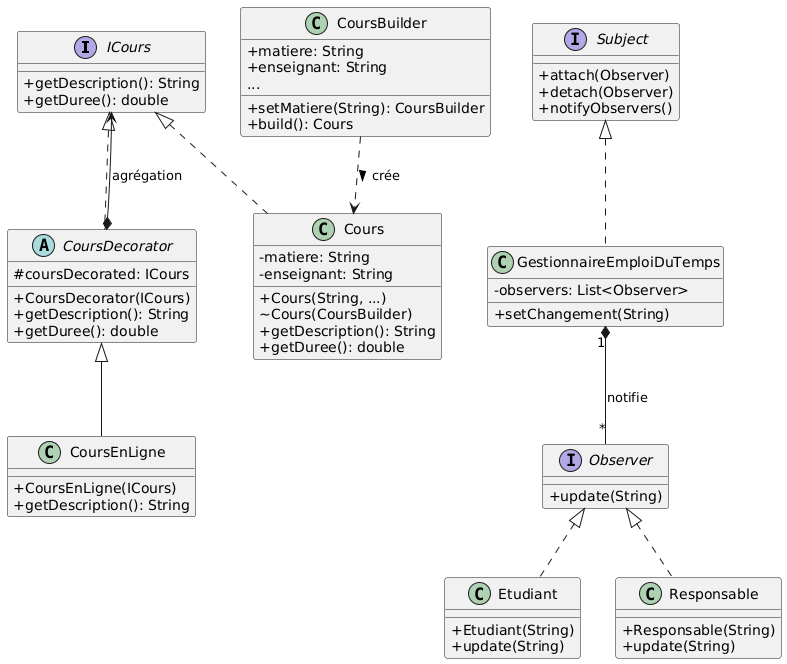

The diagram above was rendered by PlantUML. Its source (embedded in the PNG):
@startuml
skinparam classAttributeIconSize 0

interface ICours {
    + getDescription(): String
    + getDuree(): double
}

class Cours implements ICours {
    - matiere: String
    - enseignant: String
    + Cours(String, ...)
    ~ Cours(CoursBuilder)
    + getDescription(): String
    + getDuree(): double
}

abstract class CoursDecorator implements ICours {
    # coursDecorated: ICours
    + CoursDecorator(ICours)
    + getDescription(): String
    + getDuree(): double
}

class CoursEnLigne extends CoursDecorator {
    + CoursEnLigne(ICours)
    + getDescription(): String
}

CoursDecorator *-down-> ICours : agrégation

class CoursBuilder {
    + matiere: String
    + enseignant: String
    + setMatiere(String): CoursBuilder
    ...
    + build(): Cours
}

CoursBuilder ..> Cours : crée >

interface Subject {
    + attach(Observer)
    + detach(Observer)
    + notifyObservers()
}

interface Observer {
    + update(String)
}

class GestionnaireEmploiDuTemps implements Subject {
    - observers: List<Observer>
    + setChangement(String)
}

class Etudiant implements Observer {
    + Etudiant(String)
    + update(String)
}

class Responsable implements Observer {
    + Responsable(String)
    + update(String)
}

GestionnaireEmploiDuTemps "1" *-- "*" Observer : notifie
@enduml